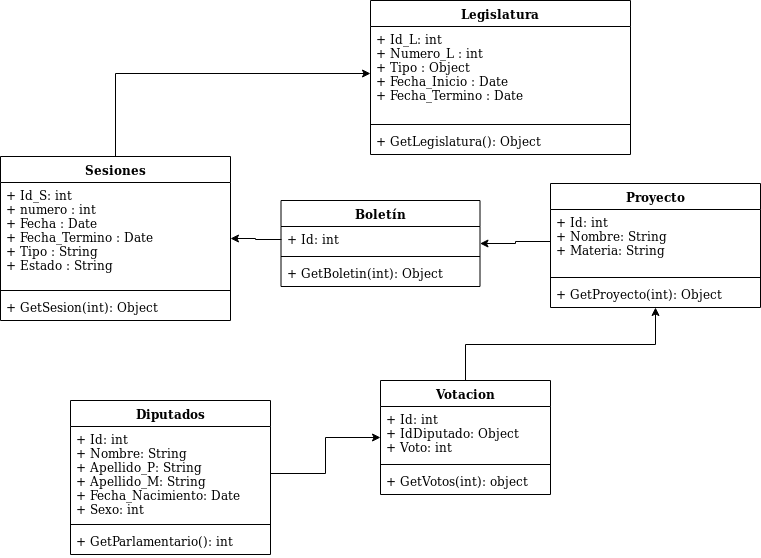

The diagram above was exported from draw.io. Its source (the exported page's mxGraphModel, read from the mxfile embedded in the PNG):
<mxGraphModel dx="809" dy="466" grid="1" gridSize="10" guides="1" tooltips="1" connect="1" arrows="1" fold="1" page="1" pageScale="1" pageWidth="827" pageHeight="1169" math="0" shadow="0">
  <root>
    <mxCell id="0" />
    <mxCell id="1" parent="0" />
    <mxCell id="PCUIkhAsXuD5OiU0u8eE-1" value="Legislatura" style="swimlane;fontStyle=1;align=center;verticalAlign=top;childLayout=stackLayout;horizontal=1;startSize=26;horizontalStack=0;resizeParent=1;resizeParentMax=0;resizeLast=0;collapsible=1;marginBottom=0;" parent="1" vertex="1">
      <mxGeometry x="390" y="30" width="260" height="154" as="geometry" />
    </mxCell>
    <mxCell id="PCUIkhAsXuD5OiU0u8eE-2" value="+ Id_L: int&#10;+ Numero_L : int&#10;+ Tipo : Object&#10;+ Fecha_Inicio : Date&#10;+ Fecha_Termino : Date&#10;&#10;" style="text;strokeColor=none;fillColor=none;align=left;verticalAlign=top;spacingLeft=4;spacingRight=4;overflow=hidden;rotatable=0;points=[[0,0.5],[1,0.5]];portConstraint=eastwest;" parent="PCUIkhAsXuD5OiU0u8eE-1" vertex="1">
      <mxGeometry y="26" width="260" height="94" as="geometry" />
    </mxCell>
    <mxCell id="PCUIkhAsXuD5OiU0u8eE-3" value="" style="line;strokeWidth=1;fillColor=none;align=left;verticalAlign=middle;spacingTop=-1;spacingLeft=3;spacingRight=3;rotatable=0;labelPosition=right;points=[];portConstraint=eastwest;" parent="PCUIkhAsXuD5OiU0u8eE-1" vertex="1">
      <mxGeometry y="120" width="260" height="8" as="geometry" />
    </mxCell>
    <mxCell id="PCUIkhAsXuD5OiU0u8eE-4" value="+ GetLegislatura(): Object&#10;" style="text;strokeColor=none;fillColor=none;align=left;verticalAlign=top;spacingLeft=4;spacingRight=4;overflow=hidden;rotatable=0;points=[[0,0.5],[1,0.5]];portConstraint=eastwest;" parent="PCUIkhAsXuD5OiU0u8eE-1" vertex="1">
      <mxGeometry y="128" width="260" height="26" as="geometry" />
    </mxCell>
    <mxCell id="PCUIkhAsXuD5OiU0u8eE-46" style="edgeStyle=orthogonalEdgeStyle;rounded=0;orthogonalLoop=1;jettySize=auto;html=1;exitX=0.5;exitY=0;exitDx=0;exitDy=0;" parent="1" source="PCUIkhAsXuD5OiU0u8eE-5" target="PCUIkhAsXuD5OiU0u8eE-2" edge="1">
      <mxGeometry relative="1" as="geometry" />
    </mxCell>
    <mxCell id="PCUIkhAsXuD5OiU0u8eE-5" value="Sesiones" style="swimlane;fontStyle=1;align=center;verticalAlign=top;childLayout=stackLayout;horizontal=1;startSize=26;horizontalStack=0;resizeParent=1;resizeParentMax=0;resizeLast=0;collapsible=1;marginBottom=0;" parent="1" vertex="1">
      <mxGeometry x="20" y="186" width="230" height="164" as="geometry">
        <mxRectangle x="20" y="100" width="90" height="26" as="alternateBounds" />
      </mxGeometry>
    </mxCell>
    <mxCell id="PCUIkhAsXuD5OiU0u8eE-6" value="+ Id_S: int&#10;+ numero : int&#10;+ Fecha : Date&#10;+ Fecha_Termino : Date&#10;+ Tipo : String&#10;+ Estado : String&#10;&#10;" style="text;strokeColor=none;fillColor=none;align=left;verticalAlign=top;spacingLeft=4;spacingRight=4;overflow=hidden;rotatable=0;points=[[0,0.5],[1,0.5]];portConstraint=eastwest;" parent="PCUIkhAsXuD5OiU0u8eE-5" vertex="1">
      <mxGeometry y="26" width="230" height="104" as="geometry" />
    </mxCell>
    <mxCell id="PCUIkhAsXuD5OiU0u8eE-7" value="" style="line;strokeWidth=1;fillColor=none;align=left;verticalAlign=middle;spacingTop=-1;spacingLeft=3;spacingRight=3;rotatable=0;labelPosition=right;points=[];portConstraint=eastwest;" parent="PCUIkhAsXuD5OiU0u8eE-5" vertex="1">
      <mxGeometry y="130" width="230" height="8" as="geometry" />
    </mxCell>
    <mxCell id="PCUIkhAsXuD5OiU0u8eE-8" value="+ GetSesion(int): Object" style="text;strokeColor=none;fillColor=none;align=left;verticalAlign=top;spacingLeft=4;spacingRight=4;overflow=hidden;rotatable=0;points=[[0,0.5],[1,0.5]];portConstraint=eastwest;" parent="PCUIkhAsXuD5OiU0u8eE-5" vertex="1">
      <mxGeometry y="138" width="230" height="26" as="geometry" />
    </mxCell>
    <mxCell id="PCUIkhAsXuD5OiU0u8eE-9" value="Proyecto" style="swimlane;fontStyle=1;align=center;verticalAlign=top;childLayout=stackLayout;horizontal=1;startSize=26;horizontalStack=0;resizeParent=1;resizeParentMax=0;resizeLast=0;collapsible=1;marginBottom=0;" parent="1" vertex="1">
      <mxGeometry x="570" y="213" width="210" height="124" as="geometry" />
    </mxCell>
    <mxCell id="PCUIkhAsXuD5OiU0u8eE-10" value="+ Id: int&#10;+ Nombre: String&#10;+ Materia: String&#10;" style="text;strokeColor=none;fillColor=none;align=left;verticalAlign=top;spacingLeft=4;spacingRight=4;overflow=hidden;rotatable=0;points=[[0,0.5],[1,0.5]];portConstraint=eastwest;" parent="PCUIkhAsXuD5OiU0u8eE-9" vertex="1">
      <mxGeometry y="26" width="210" height="64" as="geometry" />
    </mxCell>
    <mxCell id="PCUIkhAsXuD5OiU0u8eE-11" value="" style="line;strokeWidth=1;fillColor=none;align=left;verticalAlign=middle;spacingTop=-1;spacingLeft=3;spacingRight=3;rotatable=0;labelPosition=right;points=[];portConstraint=eastwest;" parent="PCUIkhAsXuD5OiU0u8eE-9" vertex="1">
      <mxGeometry y="90" width="210" height="8" as="geometry" />
    </mxCell>
    <mxCell id="PCUIkhAsXuD5OiU0u8eE-12" value="+ GetProyecto(int): Object" style="text;strokeColor=none;fillColor=none;align=left;verticalAlign=top;spacingLeft=4;spacingRight=4;overflow=hidden;rotatable=0;points=[[0,0.5],[1,0.5]];portConstraint=eastwest;" parent="PCUIkhAsXuD5OiU0u8eE-9" vertex="1">
      <mxGeometry y="98" width="210" height="26" as="geometry" />
    </mxCell>
    <mxCell id="PCUIkhAsXuD5OiU0u8eE-13" value="Boletín" style="swimlane;fontStyle=1;align=center;verticalAlign=top;childLayout=stackLayout;horizontal=1;startSize=26;horizontalStack=0;resizeParent=1;resizeParentMax=0;resizeLast=0;collapsible=1;marginBottom=0;" parent="1" vertex="1">
      <mxGeometry x="300.5" y="230" width="199" height="86" as="geometry" />
    </mxCell>
    <mxCell id="PCUIkhAsXuD5OiU0u8eE-14" value="+ Id: int" style="text;strokeColor=none;fillColor=none;align=left;verticalAlign=top;spacingLeft=4;spacingRight=4;overflow=hidden;rotatable=0;points=[[0,0.5],[1,0.5]];portConstraint=eastwest;" parent="PCUIkhAsXuD5OiU0u8eE-13" vertex="1">
      <mxGeometry y="26" width="199" height="26" as="geometry" />
    </mxCell>
    <mxCell id="PCUIkhAsXuD5OiU0u8eE-15" value="" style="line;strokeWidth=1;fillColor=none;align=left;verticalAlign=middle;spacingTop=-1;spacingLeft=3;spacingRight=3;rotatable=0;labelPosition=right;points=[];portConstraint=eastwest;" parent="PCUIkhAsXuD5OiU0u8eE-13" vertex="1">
      <mxGeometry y="52" width="199" height="8" as="geometry" />
    </mxCell>
    <mxCell id="PCUIkhAsXuD5OiU0u8eE-16" value="+ GetBoletin(int): Object" style="text;strokeColor=none;fillColor=none;align=left;verticalAlign=top;spacingLeft=4;spacingRight=4;overflow=hidden;rotatable=0;points=[[0,0.5],[1,0.5]];portConstraint=eastwest;" parent="PCUIkhAsXuD5OiU0u8eE-13" vertex="1">
      <mxGeometry y="60" width="199" height="26" as="geometry" />
    </mxCell>
    <mxCell id="PCUIkhAsXuD5OiU0u8eE-43" style="edgeStyle=orthogonalEdgeStyle;rounded=0;orthogonalLoop=1;jettySize=auto;html=1;" parent="1" source="PCUIkhAsXuD5OiU0u8eE-18" target="PCUIkhAsXuD5OiU0u8eE-9" edge="1">
      <mxGeometry relative="1" as="geometry">
        <mxPoint x="670" y="300" as="targetPoint" />
      </mxGeometry>
    </mxCell>
    <mxCell id="PCUIkhAsXuD5OiU0u8eE-18" value="Votacion" style="swimlane;fontStyle=1;align=center;verticalAlign=top;childLayout=stackLayout;horizontal=1;startSize=26;horizontalStack=0;resizeParent=1;resizeParentMax=0;resizeLast=0;collapsible=1;marginBottom=0;" parent="1" vertex="1">
      <mxGeometry x="400" y="410" width="170" height="114" as="geometry" />
    </mxCell>
    <mxCell id="PCUIkhAsXuD5OiU0u8eE-19" value="+ Id: int&#10;+ IdDiputado: Object&#10;+ Voto: int&#10;" style="text;strokeColor=none;fillColor=none;align=left;verticalAlign=top;spacingLeft=4;spacingRight=4;overflow=hidden;rotatable=0;points=[[0,0.5],[1,0.5]];portConstraint=eastwest;" parent="PCUIkhAsXuD5OiU0u8eE-18" vertex="1">
      <mxGeometry y="26" width="170" height="54" as="geometry" />
    </mxCell>
    <mxCell id="PCUIkhAsXuD5OiU0u8eE-20" value="" style="line;strokeWidth=1;fillColor=none;align=left;verticalAlign=middle;spacingTop=-1;spacingLeft=3;spacingRight=3;rotatable=0;labelPosition=right;points=[];portConstraint=eastwest;" parent="PCUIkhAsXuD5OiU0u8eE-18" vertex="1">
      <mxGeometry y="80" width="170" height="8" as="geometry" />
    </mxCell>
    <mxCell id="PCUIkhAsXuD5OiU0u8eE-21" value="+ GetVotos(int): object" style="text;strokeColor=none;fillColor=none;align=left;verticalAlign=top;spacingLeft=4;spacingRight=4;overflow=hidden;rotatable=0;points=[[0,0.5],[1,0.5]];portConstraint=eastwest;" parent="PCUIkhAsXuD5OiU0u8eE-18" vertex="1">
      <mxGeometry y="88" width="170" height="26" as="geometry" />
    </mxCell>
    <mxCell id="PCUIkhAsXuD5OiU0u8eE-26" value="Diputados" style="swimlane;fontStyle=1;align=center;verticalAlign=top;childLayout=stackLayout;horizontal=1;startSize=26;horizontalStack=0;resizeParent=1;resizeParentMax=0;resizeLast=0;collapsible=1;marginBottom=0;" parent="1" vertex="1">
      <mxGeometry x="90" y="430" width="200" height="154" as="geometry" />
    </mxCell>
    <mxCell id="PCUIkhAsXuD5OiU0u8eE-27" value="+ Id: int&#10;+ Nombre: String&#10;+ Apellido_P: String&#10;+ Apellido_M: String&#10;+ Fecha_Nacimiento: Date&#10;+ Sexo: int&#10;&#10;&#10;" style="text;strokeColor=none;fillColor=none;align=left;verticalAlign=top;spacingLeft=4;spacingRight=4;overflow=hidden;rotatable=0;points=[[0,0.5],[1,0.5]];portConstraint=eastwest;" parent="PCUIkhAsXuD5OiU0u8eE-26" vertex="1">
      <mxGeometry y="26" width="200" height="94" as="geometry" />
    </mxCell>
    <mxCell id="PCUIkhAsXuD5OiU0u8eE-28" value="" style="line;strokeWidth=1;fillColor=none;align=left;verticalAlign=middle;spacingTop=-1;spacingLeft=3;spacingRight=3;rotatable=0;labelPosition=right;points=[];portConstraint=eastwest;" parent="PCUIkhAsXuD5OiU0u8eE-26" vertex="1">
      <mxGeometry y="120" width="200" height="8" as="geometry" />
    </mxCell>
    <mxCell id="PCUIkhAsXuD5OiU0u8eE-29" value="+ GetParlamentario(): int" style="text;strokeColor=none;fillColor=none;align=left;verticalAlign=top;spacingLeft=4;spacingRight=4;overflow=hidden;rotatable=0;points=[[0,0.5],[1,0.5]];portConstraint=eastwest;" parent="PCUIkhAsXuD5OiU0u8eE-26" vertex="1">
      <mxGeometry y="128" width="200" height="26" as="geometry" />
    </mxCell>
    <mxCell id="PCUIkhAsXuD5OiU0u8eE-42" style="edgeStyle=orthogonalEdgeStyle;rounded=0;orthogonalLoop=1;jettySize=auto;html=1;" parent="1" source="PCUIkhAsXuD5OiU0u8eE-27" target="PCUIkhAsXuD5OiU0u8eE-18" edge="1">
      <mxGeometry relative="1" as="geometry" />
    </mxCell>
    <mxCell id="PCUIkhAsXuD5OiU0u8eE-44" style="edgeStyle=orthogonalEdgeStyle;rounded=0;orthogonalLoop=1;jettySize=auto;html=1;exitX=0;exitY=0.5;exitDx=0;exitDy=0;" parent="1" source="PCUIkhAsXuD5OiU0u8eE-10" target="PCUIkhAsXuD5OiU0u8eE-13" edge="1">
      <mxGeometry relative="1" as="geometry" />
    </mxCell>
    <mxCell id="PCUIkhAsXuD5OiU0u8eE-45" style="edgeStyle=orthogonalEdgeStyle;rounded=0;orthogonalLoop=1;jettySize=auto;html=1;exitX=0;exitY=0.5;exitDx=0;exitDy=0;" parent="1" source="PCUIkhAsXuD5OiU0u8eE-14" target="PCUIkhAsXuD5OiU0u8eE-5" edge="1">
      <mxGeometry relative="1" as="geometry" />
    </mxCell>
  </root>
</mxGraphModel>